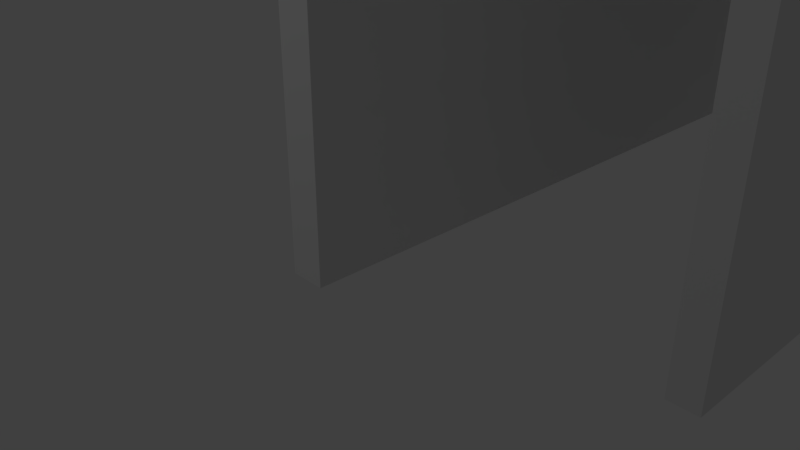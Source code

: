 # Source: walls.blend  (saved by Blender 2.79.0; exported with 4.5.12 LTS)
import bpy
from mathutils import Matrix  # noqa: F401  (used for matrix-valued properties, if any)

bpy.ops.wm.read_factory_settings(use_empty=True)
scene = bpy.context.scene
scene.name = 'Scene'

# ---- collections
col_collection_1 = bpy.data.collections.new('Collection 1'); scene.collection.children.link(col_collection_1)

# ---- world
world_world = bpy.data.worlds.new('World'); scene.world = world_world
world_world.color = (0.05088, 0.05088, 0.05088)
world_world.use_sun_shadow = False
world_world.sun_shadow_jitter_overblur = 0.0
world_world.cycles.sampling_method = 'MANUAL'

# ---- cameras
cam_camera = bpy.data.cameras.new('Camera')
cam_camera.clip_end = 100.0
cam_camera.lens = 35.0
cam_camera.sensor_width = 32.0
cam_camera.sensor_height = 18.0
cam_camera.ortho_scale = 7.314
cam_camera.dof.focus_distance = 0.0
cam_camera.dof.aperture_fstop = 128.0

# ---- lights
light_lamp = bpy.data.lights.new('Lamp', 'POINT')
light_lamp.transmission_factor = 0.0
light_lamp.cutoff_distance = 30.0
light_lamp.energy = 100.0
light_lamp.shadow_buffer_clip_start = 1.001
light_lamp.shadow_soft_size = 0.1
light_lamp.shadow_maximum_resolution = 0.006
light_lamp.use_absolute_resolution = True

# ---- meshes
me_cube_001 = bpy.data.meshes.new('Cube.001')
me_cube_001.from_pydata([(-0.25, -5.0, -4.0), (-0.25, -5.0, 4.0), (-0.25, 5.0, -4.0), (-0.25, 5.0, 4.0), (0.25, -5.0, -4.0), (0.25, -5.0, 4.0), (0.25, 5.0, -4.0), (0.25, 5.0, 4.0)], [], [(0, 1, 3, 2), (2, 3, 7, 6), (6, 7, 5, 4), (4, 5, 1, 0), (2, 6, 4, 0), (7, 3, 1, 5)])
me_cube_001.use_remesh_preserve_volume = False
me_cube_001.use_remesh_preserve_attributes = False
me_cube_001.use_mirror_vertex_groups = False
me_cube_001.update()
me_cube_000 = bpy.data.meshes.new('Cube.000')
me_cube_000.from_pydata([(-0.25, -5.0, -4.0), (-0.25, -5.0, 4.0), (-0.25, 3.0, -4.0), (-0.25, 3.0, 4.0), (0.25, -5.0, -4.0), (0.25, -5.0, 4.0), (0.25, 3.0, -4.0), (0.25, 3.0, 4.0)], [], [(0, 1, 3, 2), (2, 3, 7, 6), (6, 7, 5, 4), (4, 5, 1, 0), (2, 6, 4, 0), (7, 3, 1, 5)])
me_cube_000.use_remesh_preserve_volume = False
me_cube_000.use_remesh_preserve_attributes = False
me_cube_000.use_mirror_vertex_groups = False
me_cube_000.update()

# ---- objects
ob_wall_10_8 = bpy.data.objects.new('wall-10-8', me_cube_001)
ob_lamp = bpy.data.objects.new('Lamp', light_lamp)
ob_camera = bpy.data.objects.new('Camera', cam_camera)
ob_wall_8_8 = bpy.data.objects.new('wall-8-8', me_cube_000)

# ---- transforms, parenting, visibility, modifiers, constraints
ob_wall_10_8.location = (0.0, 4.0, 4.0)
ob_wall_10_8.lineart.crease_threshold = 0.0
ob_lamp.location = (-1.413, -9.033, 6.5)
ob_lamp.rotation_euler = (0.6503, 0.05522, 1.866)
ob_lamp.lock_rotations_4d = False
ob_lamp.empty_display_type = 'ARROWS'
ob_lamp.color = (0.0, 0.0, 0.0, 0.0)
ob_lamp.lineart.crease_threshold = 0.0
ob_camera.location = (7.481, -6.508, 5.344)
ob_camera.rotation_euler = (1.109, 0.0, 0.8149)
ob_camera.lock_rotations_4d = False
ob_camera.empty_display_type = 'ARROWS'
ob_camera.color = (0.0, 0.0, 0.0, 0.0)
ob_camera.display_type = 'WIRE'
ob_camera.lineart.crease_threshold = 0.0
ob_wall_8_8.location = (3.593, 6.919, 2.548)
ob_wall_8_8.lineart.crease_threshold = 0.0

# ---- collection membership
col_collection_1.objects.link(ob_wall_10_8)
col_collection_1.objects.link(ob_lamp)
col_collection_1.objects.link(ob_camera)
col_collection_1.objects.link(ob_wall_8_8)

# ---- scene / render settings (as saved in the file)
scene.camera = ob_camera
scene.frame_start = 1; scene.frame_end = 250; scene.frame_set(1)
scene.render.engine = 'BLENDER_EEVEE_NEXT'
scene.render.resolution_percentage = 50
scene.render.dither_intensity = 0.0
scene.cycles.use_denoising = False
scene.cycles.samples = 128
scene.cycles.sampling_pattern = 'TABULATED_SOBOL'
scene.cycles.use_adaptive_sampling = False
scene.cycles.use_light_tree = False
scene.cycles.blur_glossy = 0.0
scene.cycles.sample_clamp_indirect = 0.0
scene.view_settings.view_transform = 'Standard'
bpy.context.view_layer.update()

